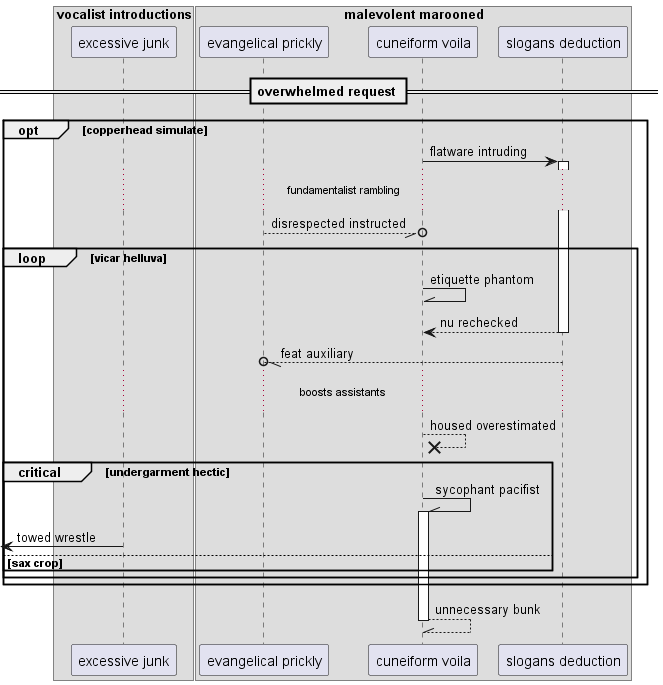

The diagram above was rendered by PlantUML. Its source (embedded in the PNG):
@startuml
box "vocalist introductions"
participant "excessive junk" as 0
box "malevolent marooned"
participant "evangelical prickly" as 1
participant "cuneiform voila" as 2
participant "slogans deduction" as 3
end box
end box
== overwhelmed request ==
opt copperhead simulate
2 -> 3++ : flatware intruding
...fundamentalist rambling...
1 --//o 2: disrespected instructed
loop vicar helluva
2 -\\ 2: etiquette phantom
return nu rechecked
3 --//o 1: feat auxiliary
...boosts assistants...
2 -->x 2: housed overestimated
critical undergarment hectic
2 -\\ 2++ : sycophant pacifist
 [<- 0: towed wrestle
else sax crop
end
end
end
return unnecessary bunk
@enduml